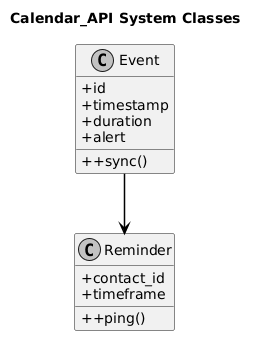

The diagram above was rendered by PlantUML. Its source (embedded in the PNG):
@startuml
skinparam monochrome true
skinparam shadowing false
skinparam defaultFontName Arial
skinparam roundcorner 4
skinparam BoxPadding 10
skinparam NodePadding 20
skinparam ParticipantPadding 20
skinparam UsecaseBorderThickness 1.5
skinparam RectangleBorderThickness 1.5
skinparam classAttributeIconSize 0
skinparam sequenceMessageAlign center
skinparam ArrowThickness 1.5
skinparam ArrowColor #000000
skinparam BackgroundColor #FFFFFF
skinparam linetype ortho

title Calendar_API System Classes
class Event {
  + id
  + timestamp
  + duration
  + alert
  + +sync()
}
class Reminder {
  + contact_id
  + timeframe
  + +ping()
}

Event --> Reminder
@enduml